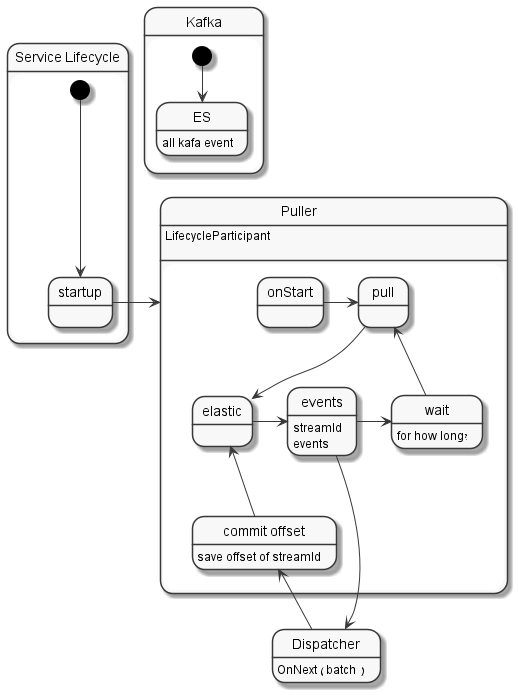

The diagram above was rendered by PlantUML. Its source (embedded in the PNG):
@startuml
'https://plantuml.com/state-diagram

skinparam monochrome true
state Puller : LifecycleParticipant\n

state  "Service Lifecycle" as Lifecycle {
  [*] --> startup 
  startup -r-> Puller  
}

state  "Kafka" as Kafka {
  [*] --> ES 
  state ES: all kafa event
}
 
  state "Puller" as Puller {
       onStart -r-> pull
       pull--> elastic
       elastic -> events
       events-> wait
       wait -> pull
       
       state events : streamId\nevents
       commit-u-> elastic
       state commit
       state wait: for how long?
       state "commit offset" as commit: save offset of streamId
  }

 
    events -d-> Dispatcher  
    Dispatcher-u-> commit
    
state Dispatcher:OnNext ( batch  )
@enduml